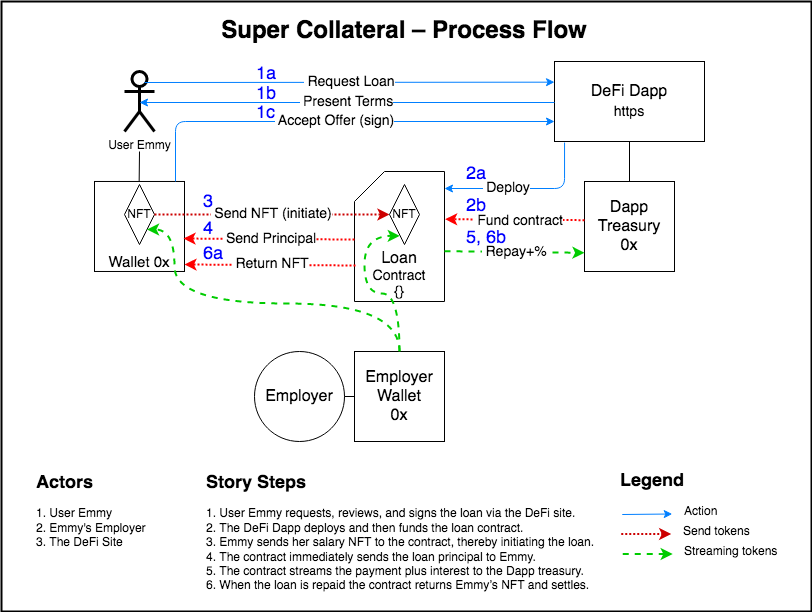

The diagram above was exported from draw.io. Its source (the exported page's mxGraphModel, read from the mxfile embedded in the PNG):
<mxGraphModel dx="948" dy="611" grid="1" gridSize="10" guides="1" tooltips="1" connect="1" arrows="1" fold="1" page="1" pageScale="1" pageWidth="827" pageHeight="1169" math="0" shadow="0">
  <root>
    <mxCell id="0" />
    <mxCell id="1" parent="0" />
    <mxCell id="_zmMKVioukvtAmdXN5hu-1" value="" style="rounded=0;whiteSpace=wrap;html=1;strokeWidth=2;fillColor=none;strokeColor=default;" parent="1" vertex="1">
      <mxGeometry x="17" y="170" width="810" height="610" as="geometry" />
    </mxCell>
    <mxCell id="_zmMKVioukvtAmdXN5hu-16" value="&lt;div style=&quot;font-size: 18px&quot; align=&quot;left&quot;&gt;&lt;font style=&quot;font-size: 18px&quot; color=&quot;#0000FF&quot;&gt;1a&lt;/font&gt;&lt;/div&gt;" style="text;html=1;strokeColor=none;fillColor=none;align=left;verticalAlign=middle;whiteSpace=wrap;rounded=0;" parent="1" vertex="1">
      <mxGeometry x="270" y="233" width="20" height="20" as="geometry" />
    </mxCell>
    <mxCell id="_zmMKVioukvtAmdXN5hu-19" value="&lt;font style=&quot;font-size: 16px&quot;&gt;Employer&lt;/font&gt;" style="ellipse;whiteSpace=wrap;html=1;aspect=fixed;" parent="1" vertex="1">
      <mxGeometry x="270" y="520" width="90" height="90" as="geometry" />
    </mxCell>
    <mxCell id="93uGMBe0k2fmaU-Ir0mu-10" style="edgeStyle=orthogonalEdgeStyle;rounded=0;orthogonalLoop=1;jettySize=auto;html=1;exitX=0.5;exitY=1;exitDx=0;exitDy=0;entryX=0.5;entryY=0;entryDx=0;entryDy=0;startArrow=none;startFill=0;endArrow=none;endFill=0;" edge="1" parent="1" source="_zmMKVioukvtAmdXN5hu-30" target="euFRSEvO4vOesDpvcWjM-9">
      <mxGeometry relative="1" as="geometry" />
    </mxCell>
    <mxCell id="_zmMKVioukvtAmdXN5hu-30" value="&lt;font style=&quot;font-size: 16px&quot;&gt;DeFi Dapp&lt;br&gt;&lt;font style=&quot;font-size: 14px&quot;&gt;https&lt;/font&gt;&lt;/font&gt;" style="rounded=0;whiteSpace=wrap;html=1;" parent="1" vertex="1">
      <mxGeometry x="570" y="230" width="150" height="80" as="geometry" />
    </mxCell>
    <mxCell id="_zmMKVioukvtAmdXN5hu-34" value="&lt;b&gt;&lt;font style=&quot;font-size: 18px&quot;&gt;Legend&lt;/font&gt;&lt;/b&gt;" style="text;html=1;strokeColor=none;fillColor=none;align=center;verticalAlign=middle;whiteSpace=wrap;rounded=0;" parent="1" vertex="1">
      <mxGeometry x="647.75" y="640" width="40" height="20" as="geometry" />
    </mxCell>
    <mxCell id="_zmMKVioukvtAmdXN5hu-35" value="" style="endArrow=classic;html=1;dashed=1;strokeColor=#00CC00;strokeWidth=2;" parent="1" edge="1">
      <mxGeometry width="50" height="50" relative="1" as="geometry">
        <mxPoint x="638.25" y="722.5" as="sourcePoint" />
        <mxPoint x="688.25" y="722.5" as="targetPoint" />
      </mxGeometry>
    </mxCell>
    <mxCell id="_zmMKVioukvtAmdXN5hu-36" value="&lt;div align=&quot;left&quot;&gt;Streaming tokens&lt;/div&gt;" style="text;html=1;strokeColor=none;fillColor=none;align=left;verticalAlign=middle;whiteSpace=wrap;rounded=0;" parent="1" vertex="1">
      <mxGeometry x="698.25" y="710" width="99" height="20" as="geometry" />
    </mxCell>
    <mxCell id="_zmMKVioukvtAmdXN5hu-37" value="" style="endArrow=classic;html=1;strokeColor=#007FFF;" parent="1" edge="1">
      <mxGeometry width="50" height="50" relative="1" as="geometry">
        <mxPoint x="637.75" y="683" as="sourcePoint" />
        <mxPoint x="687.75" y="682.5" as="targetPoint" />
      </mxGeometry>
    </mxCell>
    <mxCell id="_zmMKVioukvtAmdXN5hu-38" value="&lt;div&gt;Action&lt;/div&gt;" style="text;html=1;strokeColor=none;fillColor=none;align=left;verticalAlign=middle;whiteSpace=wrap;rounded=0;" parent="1" vertex="1">
      <mxGeometry x="697.75" y="670" width="40" height="20" as="geometry" />
    </mxCell>
    <mxCell id="_zmMKVioukvtAmdXN5hu-40" value="" style="endArrow=classic;html=1;strokeColor=#CC0000;strokeWidth=2;dashed=1;dashPattern=1 1;" parent="1" edge="1">
      <mxGeometry width="50" height="50" relative="1" as="geometry">
        <mxPoint x="636.75" y="702.5" as="sourcePoint" />
        <mxPoint x="686.75" y="702.5" as="targetPoint" />
      </mxGeometry>
    </mxCell>
    <mxCell id="_zmMKVioukvtAmdXN5hu-41" value="Send tokens" style="text;html=1;strokeColor=none;fillColor=none;align=left;verticalAlign=middle;whiteSpace=wrap;rounded=0;" parent="1" vertex="1">
      <mxGeometry x="696.75" y="690" width="70" height="20" as="geometry" />
    </mxCell>
    <mxCell id="93uGMBe0k2fmaU-Ir0mu-11" style="edgeStyle=orthogonalEdgeStyle;rounded=0;orthogonalLoop=1;jettySize=auto;html=1;entryX=0.5;entryY=0;entryDx=0;entryDy=0;startArrow=none;startFill=0;endArrow=none;endFill=0;" edge="1" parent="1">
      <mxGeometry relative="1" as="geometry">
        <mxPoint x="155" y="320" as="sourcePoint" />
        <mxPoint x="154.67" y="349.98" as="targetPoint" />
      </mxGeometry>
    </mxCell>
    <mxCell id="euFRSEvO4vOesDpvcWjM-1" value="&lt;div&gt;User Emmy&lt;/div&gt;" style="shape=umlActor;verticalLabelPosition=bottom;verticalAlign=top;html=1;outlineConnect=0;hachureGap=4;pointerEvents=0;strokeColor=default;strokeWidth=3;" parent="1" vertex="1">
      <mxGeometry x="140" y="240" width="30" height="60" as="geometry" />
    </mxCell>
    <mxCell id="euFRSEvO4vOesDpvcWjM-3" value="&lt;font style=&quot;font-size: 15px&quot;&gt;&lt;br&gt;&lt;br&gt;&lt;br&gt;&lt;br&gt;Wallet 0x&lt;/font&gt;&lt;font style=&quot;font-size: 15px&quot;&gt;&lt;font style=&quot;font-size: 15px&quot;&gt;&lt;br&gt;&lt;/font&gt;&lt;/font&gt;" style="rounded=0;whiteSpace=wrap;html=1;" parent="1" vertex="1">
      <mxGeometry x="110" y="349.98" width="90" height="90" as="geometry" />
    </mxCell>
    <mxCell id="euFRSEvO4vOesDpvcWjM-5" value="NFT" style="rhombus;whiteSpace=wrap;html=1;hachureGap=4;pointerEvents=0;strokeColor=default;strokeWidth=1;" parent="1" vertex="1">
      <mxGeometry x="140" y="353" width="30" height="60" as="geometry" />
    </mxCell>
    <mxCell id="euFRSEvO4vOesDpvcWjM-6" value="&lt;font style=&quot;font-size: 16px&quot;&gt;&lt;br&gt;&lt;br&gt;&lt;br&gt;&lt;br&gt;Loan&lt;br&gt;&lt;/font&gt;&lt;div style=&quot;font-size: 14px&quot;&gt;&lt;font style=&quot;font-size: 14px&quot;&gt;Contract&lt;br&gt;{}&lt;/font&gt;&lt;br&gt;&lt;/div&gt;" style="shape=card;whiteSpace=wrap;html=1;hachureGap=4;pointerEvents=0;strokeColor=default;strokeWidth=1;" parent="1" vertex="1">
      <mxGeometry x="370" y="340" width="90" height="130" as="geometry" />
    </mxCell>
    <mxCell id="euFRSEvO4vOesDpvcWjM-7" value="&lt;h1 align=&quot;center&quot;&gt;Super Collateral – Process Flow&lt;br&gt;&lt;/h1&gt;&lt;p align=&quot;center&quot;&gt;&lt;br&gt;&lt;br&gt;&lt;/p&gt;" style="text;html=1;strokeColor=none;fillColor=none;spacing=5;spacingTop=-20;whiteSpace=wrap;overflow=hidden;rounded=0;hachureGap=4;pointerEvents=0;align=center;" parent="1" vertex="1">
      <mxGeometry x="20" y="180" width="800" height="40" as="geometry" />
    </mxCell>
    <mxCell id="euFRSEvO4vOesDpvcWjM-8" value="&amp;nbsp;&lt;font style=&quot;font-size: 14px&quot;&gt;Present Terms&lt;br&gt;&lt;/font&gt;" style="endArrow=none;html=1;strokeColor=#007FFF;exitX=0.5;exitY=0.5;exitDx=0;exitDy=0;exitPerimeter=0;startArrow=classic;startFill=1;endFill=0;" parent="1" edge="1">
      <mxGeometry width="50" height="50" relative="1" as="geometry">
        <mxPoint x="155" y="271" as="sourcePoint" />
        <mxPoint x="570" y="271" as="targetPoint" />
      </mxGeometry>
    </mxCell>
    <mxCell id="euFRSEvO4vOesDpvcWjM-9" value="&lt;font style=&quot;font-size: 16px&quot;&gt;&lt;font style=&quot;font-size: 16px&quot;&gt;Dapp Treasury&lt;/font&gt;&lt;br&gt;0x&lt;/font&gt;&lt;font style=&quot;font-size: 16px&quot;&gt;&lt;font style=&quot;font-size: 16px&quot;&gt;&lt;br&gt;&lt;/font&gt;&lt;/font&gt;" style="rounded=0;whiteSpace=wrap;html=1;" parent="1" vertex="1">
      <mxGeometry x="600" y="350" width="90" height="90" as="geometry" />
    </mxCell>
    <mxCell id="euFRSEvO4vOesDpvcWjM-10" value="&amp;nbsp;&lt;font style=&quot;font-size: 14px&quot;&gt;Deploy &lt;br&gt;&lt;/font&gt;" style="endArrow=classic;html=1;strokeColor=#007FFF;exitX=0.067;exitY=1.013;exitDx=0;exitDy=0;exitPerimeter=0;edgeStyle=orthogonalEdgeStyle;" parent="1" source="_zmMKVioukvtAmdXN5hu-30" target="euFRSEvO4vOesDpvcWjM-6" edge="1">
      <mxGeometry x="0.2552" width="50" height="50" relative="1" as="geometry">
        <mxPoint x="170" y="520" as="sourcePoint" />
        <mxPoint x="473" y="357" as="targetPoint" />
        <Array as="points">
          <mxPoint x="580" y="357" />
        </Array>
        <mxPoint as="offset" />
      </mxGeometry>
    </mxCell>
    <mxCell id="euFRSEvO4vOesDpvcWjM-11" value="" style="endArrow=classic;html=1;strokeColor=#FF0000;exitX=0;exitY=0.5;exitDx=0;exitDy=0;entryX=1.007;entryY=0.367;entryDx=0;entryDy=0;entryPerimeter=0;strokeWidth=2;dashed=1;dashPattern=1 1;" parent="1" target="euFRSEvO4vOesDpvcWjM-6" edge="1">
      <mxGeometry width="50" height="50" relative="1" as="geometry">
        <mxPoint x="600" y="388.68" as="sourcePoint" />
        <mxPoint x="470" y="388.68" as="targetPoint" />
      </mxGeometry>
    </mxCell>
    <mxCell id="euFRSEvO4vOesDpvcWjM-12" value="&amp;nbsp;&lt;font style=&quot;font-size: 14px&quot;&gt;Fund contract &lt;br&gt;&lt;/font&gt;" style="edgeLabel;html=1;align=center;verticalAlign=middle;resizable=0;points=[];" parent="euFRSEvO4vOesDpvcWjM-11" vertex="1" connectable="0">
      <mxGeometry x="-0.0462" y="1" relative="1" as="geometry">
        <mxPoint as="offset" />
      </mxGeometry>
    </mxCell>
    <mxCell id="euFRSEvO4vOesDpvcWjM-13" value="&amp;nbsp;&lt;font style=&quot;font-size: 14px&quot;&gt;Send NFT (initiate) &lt;br&gt;&lt;/font&gt;" style="endArrow=classic;html=1;strokeColor=#CC0000;strokeWidth=2;dashed=1;dashPattern=1 1;exitX=1;exitY=0.5;exitDx=0;exitDy=0;entryX=0;entryY=0.5;entryDx=0;entryDy=0;" parent="1" source="euFRSEvO4vOesDpvcWjM-5" target="euFRSEvO4vOesDpvcWjM-14" edge="1">
      <mxGeometry width="50" height="50" relative="1" as="geometry">
        <mxPoint x="257.5" y="382.5" as="sourcePoint" />
        <mxPoint x="340" y="384" as="targetPoint" />
      </mxGeometry>
    </mxCell>
    <mxCell id="euFRSEvO4vOesDpvcWjM-14" value="NFT" style="rhombus;whiteSpace=wrap;html=1;hachureGap=4;pointerEvents=0;strokeColor=default;strokeWidth=1;" parent="1" vertex="1">
      <mxGeometry x="405" y="353" width="30" height="60" as="geometry" />
    </mxCell>
    <mxCell id="euFRSEvO4vOesDpvcWjM-20" value="&amp;nbsp;&lt;font style=&quot;font-size: 14px&quot;&gt;Send Principal &lt;br&gt;&lt;/font&gt;" style="endArrow=classic;html=1;strokeColor=#FF0000;exitX=0.01;exitY=0.364;exitDx=0;exitDy=0;exitPerimeter=0;entryX=1;entryY=0.357;entryDx=0;entryDy=0;entryPerimeter=0;dashed=1;dashPattern=1 1;strokeWidth=2;" parent="1" edge="1">
      <mxGeometry width="50" height="50" relative="1" as="geometry">
        <mxPoint x="370" y="408.0200000000001" as="sourcePoint" />
        <mxPoint x="199" y="407.0400000000001" as="targetPoint" />
      </mxGeometry>
    </mxCell>
    <mxCell id="euFRSEvO4vOesDpvcWjM-21" value="" style="endArrow=classic;html=1;dashed=1;strokeColor=#00CC00;strokeWidth=2;exitX=0.5;exitY=0;exitDx=0;exitDy=0;entryX=1;entryY=1;entryDx=0;entryDy=0;edgeStyle=orthogonalEdgeStyle;curved=1;" parent="1" source="93uGMBe0k2fmaU-Ir0mu-1" target="euFRSEvO4vOesDpvcWjM-5" edge="1">
      <mxGeometry width="50" height="50" relative="1" as="geometry">
        <mxPoint x="609" y="539.5" as="sourcePoint" />
        <mxPoint x="659" y="539.5" as="targetPoint" />
        <Array as="points">
          <mxPoint x="415" y="472" />
          <mxPoint x="190" y="472" />
          <mxPoint x="190" y="398" />
        </Array>
      </mxGeometry>
    </mxCell>
    <mxCell id="euFRSEvO4vOesDpvcWjM-24" value="&amp;nbsp;&lt;font style=&quot;font-size: 14px&quot;&gt;Repay+%&lt;/font&gt;" style="endArrow=classic;html=1;dashed=1;strokeColor=#00CC00;strokeWidth=2;exitX=1;exitY=0.613;exitDx=0;exitDy=0;exitPerimeter=0;entryX=0;entryY=0.788;entryDx=0;entryDy=0;entryPerimeter=0;" parent="1" edge="1" source="euFRSEvO4vOesDpvcWjM-6">
      <mxGeometry width="50" height="50" relative="1" as="geometry">
        <mxPoint x="470.70000000000005" y="420.05999999999995" as="sourcePoint" />
        <mxPoint x="600" y="421.31999999999994" as="targetPoint" />
      </mxGeometry>
    </mxCell>
    <mxCell id="euFRSEvO4vOesDpvcWjM-25" value="&lt;font style=&quot;font-size: 18px&quot; color=&quot;#0000FF&quot;&gt;2a&lt;/font&gt;" style="text;html=1;strokeColor=none;fillColor=none;align=left;verticalAlign=middle;whiteSpace=wrap;rounded=0;" parent="1" vertex="1">
      <mxGeometry x="480" y="333" width="30" height="20" as="geometry" />
    </mxCell>
    <mxCell id="euFRSEvO4vOesDpvcWjM-26" value="&lt;font style=&quot;font-size: 18px&quot; color=&quot;#0000FF&quot;&gt;2b&lt;/font&gt;" style="text;html=1;strokeColor=none;fillColor=none;align=left;verticalAlign=middle;whiteSpace=wrap;rounded=0;" parent="1" vertex="1">
      <mxGeometry x="480" y="364.98" width="30" height="20" as="geometry" />
    </mxCell>
    <mxCell id="euFRSEvO4vOesDpvcWjM-27" value="&lt;font style=&quot;font-size: 18px&quot; color=&quot;#0000FF&quot;&gt;3&lt;/font&gt;" style="text;html=1;strokeColor=none;fillColor=none;align=left;verticalAlign=middle;whiteSpace=wrap;rounded=0;" parent="1" vertex="1">
      <mxGeometry x="216.75" y="355.98" width="20" height="30" as="geometry" />
    </mxCell>
    <mxCell id="euFRSEvO4vOesDpvcWjM-28" value="&lt;font style=&quot;font-size: 18px&quot; color=&quot;#0000FF&quot;&gt;4&lt;/font&gt;" style="text;html=1;strokeColor=none;fillColor=none;align=left;verticalAlign=middle;whiteSpace=wrap;rounded=0;" parent="1" vertex="1">
      <mxGeometry x="216.75" y="387.52000000000004" width="20" height="20" as="geometry" />
    </mxCell>
    <mxCell id="euFRSEvO4vOesDpvcWjM-29" value="&lt;font style=&quot;font-size: 18px&quot; color=&quot;#0000FF&quot;&gt;5, 6b&lt;/font&gt;" style="text;html=1;strokeColor=none;fillColor=none;align=left;verticalAlign=middle;whiteSpace=wrap;rounded=0;" parent="1" vertex="1">
      <mxGeometry x="480" y="397.04" width="60" height="20" as="geometry" />
    </mxCell>
    <mxCell id="euFRSEvO4vOesDpvcWjM-30" value="&lt;h1 style=&quot;font-size: 18px&quot;&gt;Story Steps&lt;br&gt;&lt;/h1&gt;&lt;p&gt;1. User Emmy requests, reviews, and signs the loan via the DeFi site.&lt;br&gt;2. The DeFi Dapp deploys and then funds the loan contract. &lt;br&gt;3. Emmy sends her salary NFT to the contract, thereby initiating the loan.&lt;br&gt;4. The contract immediately sends the loan principal to Emmy. &lt;br&gt;5. The contract streams the payment plus interest to the Dapp treasury.&lt;br&gt;6. When the loan is repaid the contract returns Emmy’s  NFT and settles.&lt;br&gt;&lt;/p&gt;" style="text;html=1;strokeColor=none;fillColor=none;spacing=5;spacingTop=-20;whiteSpace=wrap;overflow=hidden;rounded=0;hachureGap=4;pointerEvents=0;" parent="1" vertex="1">
      <mxGeometry x="216.75" y="640" width="401" height="130" as="geometry" />
    </mxCell>
    <mxCell id="euFRSEvO4vOesDpvcWjM-31" value="&lt;h1 style=&quot;font-size: 18px&quot;&gt;Actors&lt;br&gt;&lt;/h1&gt;&lt;p&gt;1. User Emmy&lt;br&gt;2. Emmy's Employer&lt;br&gt;3. The DeFi Site&lt;br&gt;&lt;br&gt;&lt;/p&gt;" style="text;html=1;strokeColor=none;fillColor=none;spacing=5;spacingTop=-20;whiteSpace=wrap;overflow=hidden;rounded=0;hachureGap=4;pointerEvents=0;" parent="1" vertex="1">
      <mxGeometry x="46.75" y="640" width="170" height="120" as="geometry" />
    </mxCell>
    <mxCell id="93uGMBe0k2fmaU-Ir0mu-12" style="edgeStyle=orthogonalEdgeStyle;rounded=0;orthogonalLoop=1;jettySize=auto;html=1;exitX=0;exitY=0.5;exitDx=0;exitDy=0;entryX=1;entryY=0.5;entryDx=0;entryDy=0;startArrow=none;startFill=0;endArrow=none;endFill=0;" edge="1" parent="1" source="93uGMBe0k2fmaU-Ir0mu-1" target="_zmMKVioukvtAmdXN5hu-19">
      <mxGeometry relative="1" as="geometry" />
    </mxCell>
    <mxCell id="93uGMBe0k2fmaU-Ir0mu-1" value="&lt;font style=&quot;font-size: 16px&quot;&gt;&lt;font style=&quot;font-size: 16px&quot;&gt;Employer Wallet&lt;/font&gt;&lt;br&gt;0x&lt;/font&gt;&lt;font style=&quot;font-size: 16px&quot;&gt;&lt;font style=&quot;font-size: 16px&quot;&gt;&lt;br&gt;&lt;/font&gt;&lt;/font&gt;" style="rounded=0;whiteSpace=wrap;html=1;" vertex="1" parent="1">
      <mxGeometry x="370" y="520" width="90" height="90" as="geometry" />
    </mxCell>
    <mxCell id="93uGMBe0k2fmaU-Ir0mu-5" value="&amp;nbsp;&lt;font style=&quot;font-size: 14px&quot;&gt;Accept Offer (sign)&lt;br&gt;&lt;/font&gt;" style="endArrow=classic;html=1;strokeColor=#007FFF;edgeStyle=orthogonalEdgeStyle;entryX=0;entryY=0.75;entryDx=0;entryDy=0;" edge="1" parent="1" target="_zmMKVioukvtAmdXN5hu-30">
      <mxGeometry width="50" height="50" relative="1" as="geometry">
        <mxPoint x="191" y="350" as="sourcePoint" />
        <mxPoint x="570" y="295" as="targetPoint" />
        <Array as="points">
          <mxPoint x="191" y="290" />
        </Array>
      </mxGeometry>
    </mxCell>
    <mxCell id="93uGMBe0k2fmaU-Ir0mu-6" value="&amp;nbsp;&lt;font style=&quot;font-size: 14px&quot;&gt;Request Loan &lt;br&gt;&lt;/font&gt;" style="endArrow=classic;html=1;strokeColor=#007FFF;" edge="1" parent="1">
      <mxGeometry width="50" height="50" relative="1" as="geometry">
        <mxPoint x="160" y="251" as="sourcePoint" />
        <mxPoint x="570" y="250.67000000000002" as="targetPoint" />
      </mxGeometry>
    </mxCell>
    <mxCell id="93uGMBe0k2fmaU-Ir0mu-7" value="&amp;nbsp;&lt;font style=&quot;font-size: 14px&quot;&gt;Return NFT&lt;br&gt;&lt;/font&gt;" style="endArrow=classic;html=1;strokeColor=#FF0000;exitX=0.01;exitY=0.364;exitDx=0;exitDy=0;exitPerimeter=0;entryX=1;entryY=0.357;entryDx=0;entryDy=0;entryPerimeter=0;dashed=1;dashPattern=1 1;strokeWidth=2;" edge="1" parent="1">
      <mxGeometry width="50" height="50" relative="1" as="geometry">
        <mxPoint x="371" y="433.98" as="sourcePoint" />
        <mxPoint x="200" y="433" as="targetPoint" />
      </mxGeometry>
    </mxCell>
    <mxCell id="93uGMBe0k2fmaU-Ir0mu-9" value="&lt;font style=&quot;font-size: 18px&quot; color=&quot;#0000FF&quot;&gt;6a&lt;/font&gt;" style="text;html=1;strokeColor=none;fillColor=none;align=left;verticalAlign=middle;whiteSpace=wrap;rounded=0;" vertex="1" parent="1">
      <mxGeometry x="216.75" y="413" width="33.25" height="20" as="geometry" />
    </mxCell>
    <mxCell id="93uGMBe0k2fmaU-Ir0mu-13" value="&lt;font style=&quot;font-size: 18px&quot; color=&quot;#0000FF&quot;&gt;1b&lt;/font&gt;" style="text;html=1;strokeColor=none;fillColor=none;align=left;verticalAlign=middle;whiteSpace=wrap;rounded=0;" vertex="1" parent="1">
      <mxGeometry x="270" y="253" width="30" height="20" as="geometry" />
    </mxCell>
    <mxCell id="93uGMBe0k2fmaU-Ir0mu-15" value="&lt;font style=&quot;font-size: 18px&quot; color=&quot;#0000FF&quot;&gt;1c&lt;/font&gt;" style="text;html=1;strokeColor=none;fillColor=none;align=left;verticalAlign=middle;whiteSpace=wrap;rounded=0;" vertex="1" parent="1">
      <mxGeometry x="270" y="272" width="30" height="20" as="geometry" />
    </mxCell>
    <mxCell id="93uGMBe0k2fmaU-Ir0mu-20" value="" style="endArrow=classic;html=1;dashed=1;strokeColor=#00CC00;strokeWidth=2;edgeStyle=orthogonalEdgeStyle;curved=1;entryX=0.344;entryY=0.856;entryDx=0;entryDy=0;entryPerimeter=0;" edge="1" parent="1" target="euFRSEvO4vOesDpvcWjM-14">
      <mxGeometry width="50" height="50" relative="1" as="geometry">
        <mxPoint x="415" y="520" as="sourcePoint" />
        <mxPoint x="422.51" y="405.98" as="targetPoint" />
        <Array as="points">
          <mxPoint x="415" y="462" />
          <mxPoint x="380" y="462" />
          <mxPoint x="380" y="404" />
        </Array>
      </mxGeometry>
    </mxCell>
  </root>
</mxGraphModel>